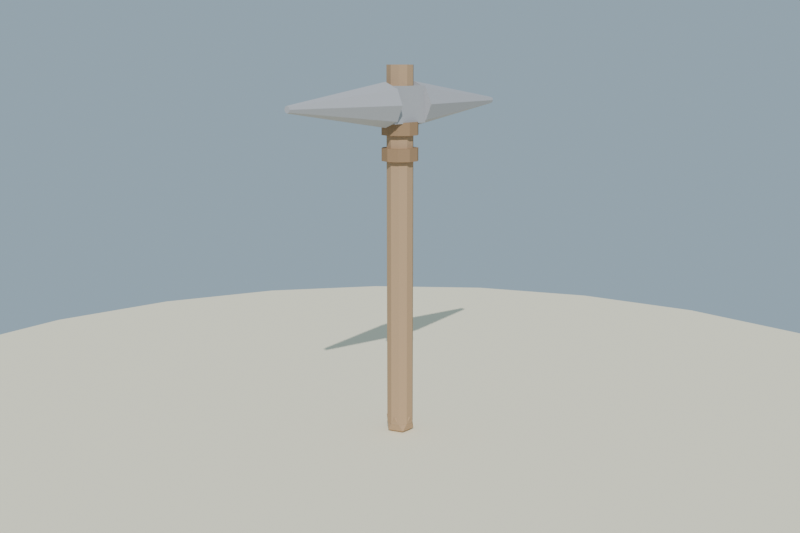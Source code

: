 # Source: pico_piedra_lowpoly_media.blend  (saved by Blender 4.2.68; exported with 4.5.12 LTS)
import bpy
from mathutils import Matrix  # noqa: F401  (used for matrix-valued properties, if any)

bpy.ops.wm.read_factory_settings(use_empty=True)
scene = bpy.context.scene
scene.name = 'Scene'

# ---- collections
col_collection = bpy.data.collections.new('Collection'); scene.collection.children.link(col_collection)

# ---- materials (node trees are filled in below, after node groups)
mat_mat_madera_mango = bpy.data.materials.new('MAT_Madera_Mango')
mat_mat_piedra_pico = bpy.data.materials.new('MAT_Piedra_Pico')
mat_mat_cuero_atadura = bpy.data.materials.new('MAT_Cuero_Atadura')
mat_mat_arena_isla = bpy.data.materials.new('MAT_Arena_Isla')

# ---- material node trees
mat_mat_madera_mango.use_nodes = True; mat_mat_madera_mango.node_tree.nodes.clear()
_N = mat_mat_madera_mango.node_tree.nodes; _L = mat_mat_madera_mango.node_tree.links
n0 = _N.new('ShaderNodeBsdfPrincipled'); n0.name = 'Principled BSDF'; n0.location = (10, 300)
n0.inputs[0].default_value = (0.45, 0.3, 0.18, 1.0)
n0.inputs[2].default_value = 0.88
n0.inputs[13].default_value = 0.12
n1 = _N.new('ShaderNodeOutputMaterial'); n1.name = 'Material Output'; n1.location = (300, 300)
_L.new(n0.outputs[0], n1.inputs[0])
n1.is_active_output = True
mat_mat_piedra_pico.use_nodes = True; mat_mat_piedra_pico.node_tree.nodes.clear()
_N = mat_mat_piedra_pico.node_tree.nodes; _L = mat_mat_piedra_pico.node_tree.links
n0 = _N.new('ShaderNodeBsdfPrincipled'); n0.name = 'Principled BSDF'; n0.location = (10, 300)
n0.inputs[0].default_value = (0.42, 0.42, 0.44, 1.0)
n0.inputs[2].default_value = 0.93
n0.inputs[13].default_value = 0.12
n1 = _N.new('ShaderNodeOutputMaterial'); n1.name = 'Material Output'; n1.location = (300, 300)
_L.new(n0.outputs[0], n1.inputs[0])
n1.is_active_output = True
mat_mat_cuero_atadura.use_nodes = True; mat_mat_cuero_atadura.node_tree.nodes.clear()
_N = mat_mat_cuero_atadura.node_tree.nodes; _L = mat_mat_cuero_atadura.node_tree.links
n0 = _N.new('ShaderNodeBsdfPrincipled'); n0.name = 'Principled BSDF'; n0.location = (10, 300)
n0.inputs[0].default_value = (0.33, 0.21, 0.12, 1.0)
n0.inputs[2].default_value = 0.96
n0.inputs[13].default_value = 0.12
n1 = _N.new('ShaderNodeOutputMaterial'); n1.name = 'Material Output'; n1.location = (300, 300)
_L.new(n0.outputs[0], n1.inputs[0])
n1.is_active_output = True
mat_mat_arena_isla.use_nodes = True; mat_mat_arena_isla.node_tree.nodes.clear()
_N = mat_mat_arena_isla.node_tree.nodes; _L = mat_mat_arena_isla.node_tree.links
n0 = _N.new('ShaderNodeBsdfPrincipled'); n0.name = 'Principled BSDF'; n0.location = (10, 300)
n0.inputs[0].default_value = (0.92, 0.84, 0.63, 1.0)
n0.inputs[2].default_value = 1.0
n0.inputs[13].default_value = 0.12
n1 = _N.new('ShaderNodeOutputMaterial'); n1.name = 'Material Output'; n1.location = (300, 300)
_L.new(n0.outputs[0], n1.inputs[0])
n1.is_active_output = True

# ---- world
world_mundo = bpy.data.worlds.new('Mundo'); scene.world = world_mundo
world_mundo.use_nodes = True; world_mundo.node_tree.nodes.clear()
_N = world_mundo.node_tree.nodes; _L = world_mundo.node_tree.links
n0 = _N.new('ShaderNodeBackground'); n0.name = 'Background'; n0.location = (10, 300)
n0.inputs[0].default_value = (0.58, 0.79, 0.95, 1.0)
n0.inputs[1].default_value = 0.55
n1 = _N.new('ShaderNodeOutputWorld'); n1.name = 'World Output'; n1.location = (300, 300)
_L.new(n0.outputs[0], n1.inputs[0])
n1.is_active_output = True

# ---- cameras
cam_camera = bpy.data.cameras.new('Camera')
cam_camera.lens = 45.0

# ---- lights
light_sol = bpy.data.lights.new('SOL', 'SUN')
light_sol.energy = 3.4

# ---- meshes
me_sm_picopiedra_m_madera_mango = bpy.data.meshes.new('SM_PicoPiedra_M_Madera_Mango')
me_sm_picopiedra_m_madera_mango.from_pydata([(0.0, 0.032, 0.0818), (0.0, 0.032, 0.9418), (0.01881, 0.02589, 0.0818), (0.01881, 0.02589, 0.9418), (0.03043, 0.009889, 0.0818), (0.03043, 0.009889, 0.9418), (0.03043, -0.009889, 0.0818), (0.03043, -0.009889, 0.9418), (0.01881, -0.02589, 0.0818), (0.01881, -0.02589, 0.9418), (0.0, -0.032, 0.0818), (0.0, -0.032, 0.9418), (-0.01881, -0.02589, 0.0818), (-0.01881, -0.02589, 0.9418), (-0.03043, -0.009889, 0.0818), (-0.03043, -0.009889, 0.9418), (-0.03043, 0.009889, 0.0818), (-0.03043, 0.009889, 0.9418), (-0.01881, 0.02589, 0.0818), (-0.01881, 0.02589, 0.9418), (0.0, 0.0, 0.045), (0.02663, -0.01935, 0.06534), (-0.01017, -0.0313, 0.06534), (-0.03291, 0.0, 0.06534), (-0.01017, 0.0313, 0.06534), (0.02663, 0.01935, 0.06534), (0.01017, -0.0313, 0.09826), (-0.02663, -0.01935, 0.09826), (-0.02663, 0.01935, 0.09826), (0.01017, 0.0313, 0.09826), (0.03291, 0.0, 0.09826), (0.0, 0.0, 0.1186)], [], [(0, 1, 3, 2), (2, 3, 5, 4), (4, 5, 7, 6), (6, 7, 9, 8), (8, 9, 11, 10), (10, 11, 13, 12), (12, 13, 15, 14), (14, 15, 17, 16), (3, 1, 19, 17, 15, 13, 11, 9, 7, 5), (16, 17, 19, 18), (18, 19, 1, 0), (0, 2, 4, 6, 8, 10, 12, 14, 16, 18), (20, 21, 22), (21, 20, 25), (20, 22, 23), (20, 23, 24), (20, 24, 25), (21, 25, 30), (22, 21, 26), (23, 22, 27), (24, 23, 28), (25, 24, 29), (21, 30, 26), (22, 26, 27), (23, 27, 28), (24, 28, 29), (25, 29, 30), (26, 30, 31), (27, 26, 31), (28, 27, 31), (29, 28, 31), (30, 29, 31)])
me_sm_picopiedra_m_madera_mango.materials.append(mat_mat_madera_mango)
me_sm_picopiedra_m_madera_mango.update()
me_sm_picopiedra_m_piedra_pico = bpy.data.meshes.new('SM_PicoPiedra_M_Piedra_Pico')
me_sm_picopiedra_m_piedra_pico.from_pydata([(-0.0325, -0.0525, 0.8093), (-0.0325, -0.0525, 0.8943), (-0.0325, 0.0525, 0.8093), (-0.0325, 0.0525, 0.8943), (0.0325, -0.0525, 0.8093), (0.0325, -0.0525, 0.8943), (0.0325, 0.0525, 0.8093), (0.0325, 0.0525, 0.8943), (0.0, 0.05, 0.7998), (0.0, 0.35, 0.8438), (0.03677, 0.05, 0.815), (0.005657, 0.35, 0.8461), (0.052, 0.05, 0.8518), (0.008, 0.35, 0.8518), (0.03677, 0.05, 0.8886), (0.005657, 0.35, 0.8575), (0.0, 0.05, 0.9038), (0.0, 0.35, 0.8598), (-0.03677, 0.05, 0.8886), (-0.005657, 0.35, 0.8575), (-0.052, 0.05, 0.8518), (-0.008, 0.35, 0.8518), (-0.03677, 0.05, 0.815), (-0.005657, 0.35, 0.8461), (0.0, -0.05, 0.9038), (0.0, -0.35, 0.8598), (0.03677, -0.05, 0.8886), (0.005657, -0.35, 0.8575), (0.052, -0.05, 0.8518), (0.008, -0.35, 0.8518), (0.03677, -0.05, 0.815), (0.005657, -0.35, 0.8461), (0.0, -0.05, 0.7998), (0.0, -0.35, 0.8438), (-0.03677, -0.05, 0.815), (-0.005657, -0.35, 0.8461), (-0.052, -0.05, 0.8518), (-0.008, -0.35, 0.8518), (-0.03677, -0.05, 0.8886), (-0.005657, -0.35, 0.8575)], [], [(0, 1, 3, 2), (2, 3, 7, 6), (6, 7, 5, 4), (4, 5, 1, 0), (2, 6, 4, 0), (7, 3, 1, 5), (8, 9, 11, 10), (10, 11, 13, 12), (12, 13, 15, 14), (14, 15, 17, 16), (16, 17, 19, 18), (18, 19, 21, 20), (11, 9, 23, 21, 19, 17, 15, 13), (20, 21, 23, 22), (22, 23, 9, 8), (8, 10, 12, 14, 16, 18, 20, 22), (24, 25, 27, 26), (26, 27, 29, 28), (28, 29, 31, 30), (30, 31, 33, 32), (32, 33, 35, 34), (34, 35, 37, 36), (27, 25, 39, 37, 35, 33, 31, 29), (36, 37, 39, 38), (38, 39, 25, 24), (24, 26, 28, 30, 32, 34, 36, 38)])
me_sm_picopiedra_m_piedra_pico.materials.append(mat_mat_piedra_pico)
me_sm_picopiedra_m_piedra_pico.update()
me_sm_picopiedra_m_cuero_atadura = bpy.data.meshes.new('SM_PicoPiedra_M_Cuero_Atadura')
me_sm_picopiedra_m_cuero_atadura.from_pydata([(0.0, 0.044, 0.7818), (0.0, 0.044, 0.8118), (0.02586, 0.0356, 0.7818), (0.02586, 0.0356, 0.8118), (0.04185, 0.0136, 0.7818), (0.04185, 0.0136, 0.8118), (0.04185, -0.0136, 0.7818), (0.04185, -0.0136, 0.8118), (0.02586, -0.0356, 0.7818), (0.02586, -0.0356, 0.8118), (0.0, -0.044, 0.7818), (0.0, -0.044, 0.8118), (-0.02586, -0.0356, 0.7818), (-0.02586, -0.0356, 0.8118), (-0.04185, -0.0136, 0.7818), (-0.04185, -0.0136, 0.8118), (-0.04185, 0.0136, 0.7818), (-0.04185, 0.0136, 0.8118), (-0.02586, 0.0356, 0.7818), (-0.02586, 0.0356, 0.8118), (0.0, 0.044, 0.7218), (0.0, 0.044, 0.7518), (0.02586, 0.0356, 0.7218), (0.02586, 0.0356, 0.7518), (0.04185, 0.0136, 0.7218), (0.04185, 0.0136, 0.7518), (0.04185, -0.0136, 0.7218), (0.04185, -0.0136, 0.7518), (0.02586, -0.0356, 0.7218), (0.02586, -0.0356, 0.7518), (0.0, -0.044, 0.7218), (0.0, -0.044, 0.7518), (-0.02586, -0.0356, 0.7218), (-0.02586, -0.0356, 0.7518), (-0.04185, -0.0136, 0.7218), (-0.04185, -0.0136, 0.7518), (-0.04185, 0.0136, 0.7218), (-0.04185, 0.0136, 0.7518), (-0.02586, 0.0356, 0.7218), (-0.02586, 0.0356, 0.7518)], [], [(0, 1, 3, 2), (2, 3, 5, 4), (4, 5, 7, 6), (6, 7, 9, 8), (8, 9, 11, 10), (10, 11, 13, 12), (12, 13, 15, 14), (14, 15, 17, 16), (3, 1, 19, 17, 15, 13, 11, 9, 7, 5), (16, 17, 19, 18), (18, 19, 1, 0), (0, 2, 4, 6, 8, 10, 12, 14, 16, 18), (20, 21, 23, 22), (22, 23, 25, 24), (24, 25, 27, 26), (26, 27, 29, 28), (28, 29, 31, 30), (30, 31, 33, 32), (32, 33, 35, 34), (34, 35, 37, 36), (23, 21, 39, 37, 35, 33, 31, 29, 27, 25), (36, 37, 39, 38), (38, 39, 21, 20), (20, 22, 24, 26, 28, 30, 32, 34, 36, 38)])
me_sm_picopiedra_m_cuero_atadura.materials.append(mat_mat_cuero_atadura)
me_sm_picopiedra_m_cuero_atadura.update()
me_cylinder = bpy.data.meshes.new('Cylinder')
me_cylinder.from_pydata([(0.0, 1.6, -0.12), (0.0, 1.6, 0.12), (0.4141, 1.545, -0.12), (0.4141, 1.545, 0.12), (0.8, 1.386, -0.12), (0.8, 1.386, 0.12), (1.131, 1.131, -0.12), (1.131, 1.131, 0.12), (1.386, 0.8, -0.12), (1.386, 0.8, 0.12), (1.545, 0.4141, -0.12), (1.545, 0.4141, 0.12), (1.6, 0.0, -0.12), (1.6, 0.0, 0.12), (1.545, -0.4141, -0.12), (1.545, -0.4141, 0.12), (1.386, -0.8, -0.12), (1.386, -0.8, 0.12), (1.131, -1.131, -0.12), (1.131, -1.131, 0.12), (0.8, -1.386, -0.12), (0.8, -1.386, 0.12), (0.4141, -1.545, -0.12), (0.4141, -1.545, 0.12), (0.0, -1.6, -0.12), (0.0, -1.6, 0.12), (-0.4141, -1.545, -0.12), (-0.4141, -1.545, 0.12), (-0.8, -1.386, -0.12), (-0.8, -1.386, 0.12), (-1.131, -1.131, -0.12), (-1.131, -1.131, 0.12), (-1.386, -0.8, -0.12), (-1.386, -0.8, 0.12), (-1.545, -0.4141, -0.12), (-1.545, -0.4141, 0.12), (-1.6, 0.0, -0.12), (-1.6, 0.0, 0.12), (-1.545, 0.4141, -0.12), (-1.545, 0.4141, 0.12), (-1.386, 0.8, -0.12), (-1.386, 0.8, 0.12), (-1.131, 1.131, -0.12), (-1.131, 1.131, 0.12), (-0.8, 1.386, -0.12), (-0.8, 1.386, 0.12), (-0.4141, 1.545, -0.12), (-0.4141, 1.545, 0.12)], [], [(0, 1, 3, 2), (2, 3, 5, 4), (4, 5, 7, 6), (6, 7, 9, 8), (8, 9, 11, 10), (10, 11, 13, 12), (12, 13, 15, 14), (14, 15, 17, 16), (16, 17, 19, 18), (18, 19, 21, 20), (20, 21, 23, 22), (22, 23, 25, 24), (24, 25, 27, 26), (26, 27, 29, 28), (28, 29, 31, 30), (30, 31, 33, 32), (32, 33, 35, 34), (34, 35, 37, 36), (36, 37, 39, 38), (38, 39, 41, 40), (40, 41, 43, 42), (42, 43, 45, 44), (3, 1, 47, 45, 43, 41, 39, 37, 35, 33, 31, 29, 27, 25, 23, 21, 19, 17, 15, 13, 11, 9, 7, 5), (44, 45, 47, 46), (46, 47, 1, 0), (0, 2, 4, 6, 8, 10, 12, 14, 16, 18, 20, 22, 24, 26, 28, 30, 32, 34, 36, 38, 40, 42, 44, 46)])
_uv = me_cylinder.uv_layers.new(name='UVMap')
_uv.uv.foreach_set('vector', [1.0, 0.5, 1.0, 1.0, 0.9583, 1.0, 0.9583, 0.5, 0.9583, 0.5, 0.9583, 1.0, 0.9167, 1.0, 0.9167, 0.5, 0.9167, 0.5, 0.9167, 1.0, 0.875, 1.0, 0.875, 0.5, 0.875, 0.5, 0.875, 1.0, 0.8333, 1.0, 0.8333, 0.5, 0.8333, 0.5, 0.8333, 1.0, 0.7917, 1.0, 0.7917, 0.5, 0.7917, 0.5, 0.7917, 1.0, 0.75, 1.0, 0.75, 0.5, 0.75, 0.5, 0.75, 1.0, 0.7083, 1.0, 0.7083, 0.5, 0.7083, 0.5, 0.7083, 1.0, 0.6667, 1.0, 0.6667, 0.5, 0.6667, 0.5, 0.6667, 1.0, 0.625, 1.0, 0.625, 0.5, 0.625, 0.5, 0.625, 1.0, 0.5833, 1.0, 0.5833, 0.5, 0.5833, 0.5, 0.5833, 1.0, 0.5417, 1.0, 0.5417, 0.5, 0.5417, 0.5, 0.5417, 1.0, 0.5, 1.0, 0.5, 0.5, 0.5, 0.5, 0.5, 1.0, 0.4583, 1.0, 0.4583, 0.5, 0.4583, 0.5, 0.4583, 1.0, 0.4167, 1.0, 0.4167, 0.5, 0.4167, 0.5, 0.4167, 1.0, 0.375, 1.0, 0.375, 0.5, 0.375, 0.5, 0.375, 1.0, 0.3333, 1.0, 0.3333, 0.5, 0.3333, 0.5, 0.3333, 1.0, 0.2917, 1.0, 0.2917, 0.5, 0.2917, 0.5, 0.2917, 1.0, 0.25, 1.0, 0.25, 0.5, 0.25, 0.5, 0.25, 1.0, 0.2083, 1.0, 0.2083, 0.5, 0.2083, 0.5, 0.2083, 1.0, 0.1667, 1.0, 0.1667, 0.5, 0.1667, 0.5, 0.1667, 1.0, 0.125, 1.0, 0.125, 0.5, 0.125, 0.5, 0.125, 1.0, 0.08333, 1.0, 0.08333, 0.5, 0.3121, 0.4818, 0.25, 0.49, 0.1879, 0.4818, 0.13, 0.4578, 0.08029, 0.4197, 0.04215, 0.37, 0.01818, 0.3121, 0.01, 0.25, 0.01818, 0.1879, 0.04215, 0.13, 0.08029, 0.08029, 0.13, 0.04215, 0.1879, 0.01818, 0.25, 0.01, 0.3121, 0.01818, 0.37, 0.04215, 0.4197, 0.08029, 0.4578, 0.13, 0.4818, 0.1879, 0.49, 0.25, 0.4818, 0.3121, 0.4578, 0.37, 0.4197, 0.4197, 0.37, 0.4578, 0.08333, 0.5, 0.08333, 1.0, 0.04167, 1.0, 0.04167, 0.5, 0.04167, 0.5, 0.04167, 1.0, -1.863e-07, 1.0, -1.863e-07, 0.5, 0.75, 0.49, 0.8121, 0.4818, 0.87, 0.4578, 0.9197, 0.4197, 0.9578, 0.37, 0.9818, 0.3121, 0.99, 0.25, 0.9818, 0.1879, 0.9578, 0.13, 0.9197, 0.08029, 0.87, 0.04215, 0.8121, 0.01818, 0.75, 0.01, 0.6879, 0.01818, 0.63, 0.04215, 0.5803, 0.08029, 0.5422, 0.13, 0.5182, 0.1879, 0.51, 0.25, 0.5182, 0.3121, 0.5422, 0.37, 0.5803, 0.4197, 0.63, 0.4578, 0.6879, 0.4818])
me_cylinder.materials.append(mat_mat_arena_isla)
me_cylinder.update()

# ---- objects
ob_sol = bpy.data.objects.new('SOL', light_sol)
ob_sm_picopiedra_m_madera_mango = bpy.data.objects.new('SM_PicoPiedra_M_Madera_Mango', me_sm_picopiedra_m_madera_mango)
ob_sm_picopiedra_m_piedra_pico = bpy.data.objects.new('SM_PicoPiedra_M_Piedra_Pico', me_sm_picopiedra_m_piedra_pico)
ob_sm_picopiedra_m_cuero_atadura = bpy.data.objects.new('SM_PicoPiedra_M_Cuero_Atadura', me_sm_picopiedra_m_cuero_atadura)
ob_base_arena = bpy.data.objects.new('Base_Arena', me_cylinder)
ob_cam_picopiedra = bpy.data.objects.new('CAM_PicoPiedra', cam_camera)

# ---- transforms, parenting, visibility, modifiers, constraints
ob_sol.location = (0.0, 0.0, 0.0)
ob_sol.rotation_euler = (0.8727, 0.1396, 0.6109)
ob_sm_picopiedra_m_madera_mango.location = (0.0, 0.0, 1.684e-08)
ob_sm_picopiedra_m_piedra_pico.location = (0.0, 0.0, 1.684e-08)
ob_sm_picopiedra_m_cuero_atadura.location = (0.0, 0.0, 1.684e-08)
ob_base_arena.location = (0.0, 0.0, -0.06)
ob_cam_picopiedra.location = (1.55, -1.75, 0.95)
ob_cam_picopiedra.rotation_euler = (1.368, -9.753e-08, 0.7249)

# ---- collection membership
scene.collection.objects.link(ob_sol)
scene.collection.objects.link(ob_sm_picopiedra_m_madera_mango)
scene.collection.objects.link(ob_sm_picopiedra_m_piedra_pico)
scene.collection.objects.link(ob_sm_picopiedra_m_cuero_atadura)
col_collection.objects.link(ob_base_arena)
col_collection.objects.link(ob_cam_picopiedra)

# ---- scene / render settings (as saved in the file)
scene.camera = ob_cam_picopiedra
scene.frame_start = 1; scene.frame_end = 250; scene.frame_set(1)
scene.render.engine = 'BLENDER_EEVEE_NEXT'
scene.render.resolution_x = 1200
scene.render.resolution_y = 800
bpy.context.view_layer.update()
